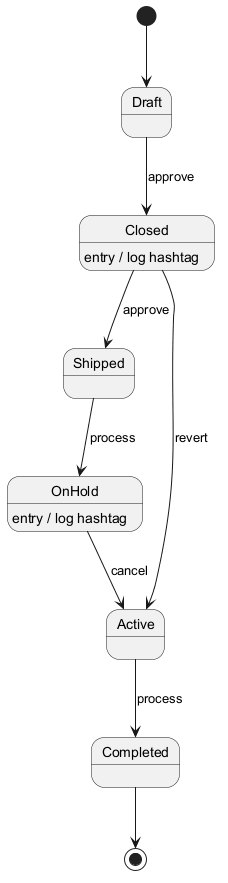

The diagram above was rendered by PlantUML. Its source (embedded in the PNG):
@startuml

[*] --> Draft
Draft --> Closed : approve
Closed --> Shipped : approve
Closed : entry / log hashtag
Shipped --> OnHold : process
OnHold --> Active : cancel
OnHold : entry / log hashtag
Active --> Completed : process
Closed --> Active : revert
Completed --> [*]
@enduml